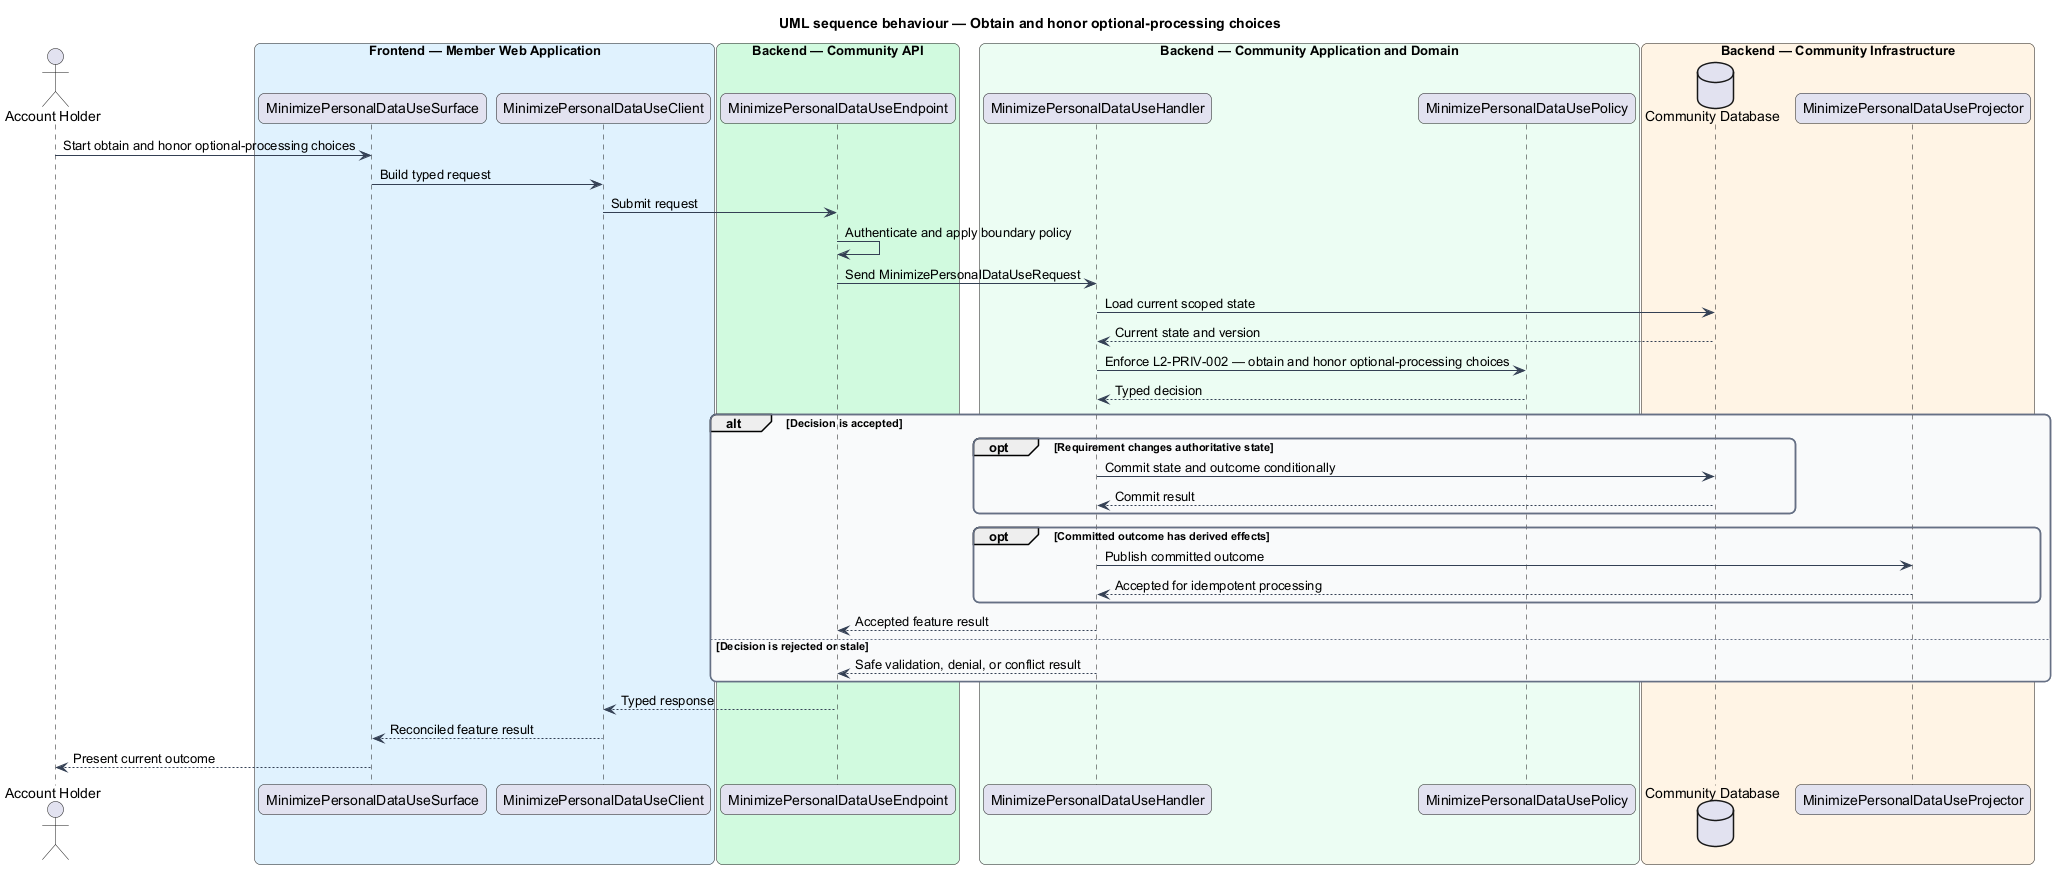

The diagram above was rendered by PlantUML. Its source (embedded in the PNG):
@startuml
title UML sequence behaviour — Obtain and honor optional-processing choices
skinparam backgroundColor #FFFFFF
skinparam shadowing false
skinparam roundcorner 12
skinparam defaultFontName Arial
skinparam ArrowColor #344054
skinparam rectangle {
  BorderColor #344054
  FontColor #101828
}
skinparam package {
  BorderColor #667085
  FontColor #101828
  BackgroundColor #F9FAFB
}
actor "Account Holder" as actor
box "Frontend — Member Web Application" #E0F2FE
  participant "MinimizePersonalDataUseSurface" as surface
  participant "MinimizePersonalDataUseClient" as client
end box
box "Backend — Community API" #D1FADF
  participant "MinimizePersonalDataUseEndpoint" as endpoint
end box
box "Backend — Community Application and Domain" #ECFDF3
  participant "MinimizePersonalDataUseHandler" as handler
  participant "MinimizePersonalDataUsePolicy" as policy
end box
box "Backend — Community Infrastructure" #FFF4E5
  database "Community Database" as store
  participant "MinimizePersonalDataUseProjector" as projector
end box

actor -> surface : Start obtain and honor optional-processing choices
surface -> client : Build typed request
client -> endpoint : Submit request
endpoint -> endpoint : Authenticate and apply boundary policy
endpoint -> handler : Send MinimizePersonalDataUseRequest
handler -> store : Load current scoped state
store --> handler : Current state and version
handler -> policy : Enforce L2-PRIV-002 — obtain and honor optional-processing choices
policy --> handler : Typed decision
alt Decision is accepted
  opt Requirement changes authoritative state
    handler -> store : Commit state and outcome conditionally
    store --> handler : Commit result
  end
  opt Committed outcome has derived effects
    handler -> projector : Publish committed outcome
    projector --> handler : Accepted for idempotent processing
  end
  handler --> endpoint : Accepted feature result
else Decision is rejected or stale
  handler --> endpoint : Safe validation, denial, or conflict result
end
endpoint --> client : Typed response
client --> surface : Reconciled feature result
surface --> actor : Present current outcome
@enduml